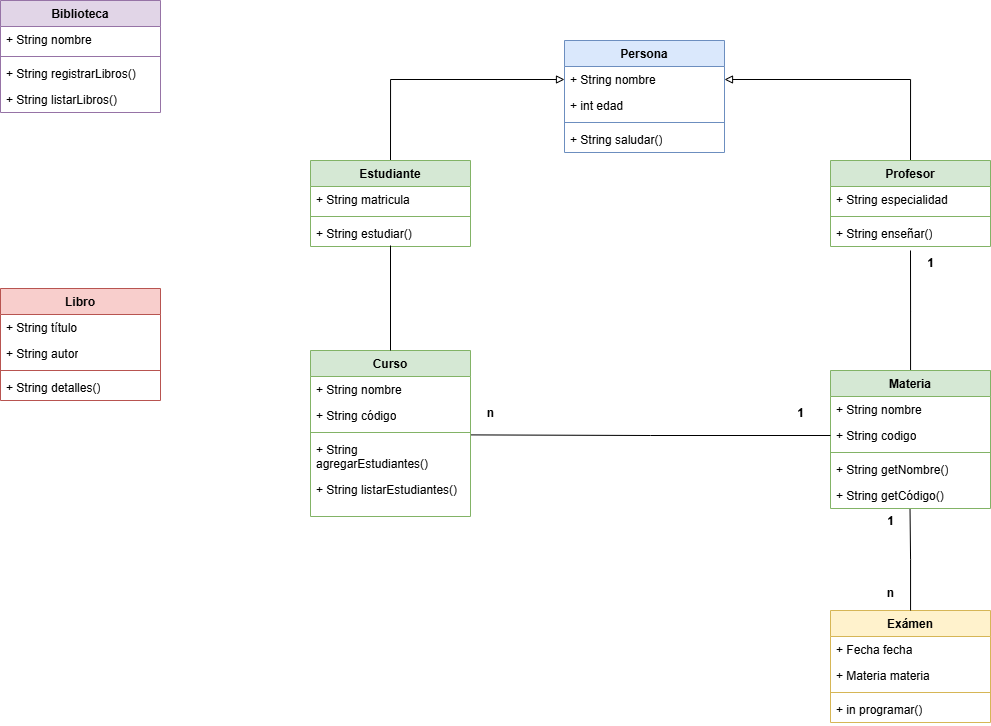

The diagram above was exported from draw.io. Its source (the exported page's mxGraphModel, read from the mxfile embedded in the PNG):
<mxGraphModel dx="1687" dy="925" grid="1" gridSize="10" guides="1" tooltips="1" connect="1" arrows="1" fold="1" page="1" pageScale="1" pageWidth="2339" pageHeight="3300" math="0" shadow="0">
  <root>
    <mxCell id="0" />
    <mxCell id="1" parent="0" />
    <mxCell id="R7yx8AwMMxW2FubnMkPR-3" value="Persona" style="swimlane;fontStyle=1;align=center;verticalAlign=top;childLayout=stackLayout;horizontal=1;startSize=26;horizontalStack=0;resizeParent=1;resizeParentMax=0;resizeLast=0;collapsible=1;marginBottom=0;whiteSpace=wrap;html=1;fillColor=#dae8fc;strokeColor=#6c8ebf;" parent="1" vertex="1">
      <mxGeometry x="1024" y="510" width="160" height="112" as="geometry" />
    </mxCell>
    <mxCell id="R7yx8AwMMxW2FubnMkPR-4" value="&lt;div&gt;+ String nombre&lt;/div&gt;&lt;div&gt;&lt;br&gt;&lt;/div&gt;" style="text;strokeColor=none;fillColor=none;align=left;verticalAlign=top;spacingLeft=4;spacingRight=4;overflow=hidden;rotatable=0;points=[[0,0.5],[1,0.5]];portConstraint=eastwest;whiteSpace=wrap;html=1;" parent="R7yx8AwMMxW2FubnMkPR-3" vertex="1">
      <mxGeometry y="26" width="160" height="26" as="geometry" />
    </mxCell>
    <mxCell id="R7yx8AwMMxW2FubnMkPR-7" value="&lt;div&gt;+ int edad&lt;br&gt;&lt;/div&gt;&lt;div&gt;&lt;br&gt;&lt;/div&gt;" style="text;strokeColor=none;fillColor=none;align=left;verticalAlign=top;spacingLeft=4;spacingRight=4;overflow=hidden;rotatable=0;points=[[0,0.5],[1,0.5]];portConstraint=eastwest;whiteSpace=wrap;html=1;" parent="R7yx8AwMMxW2FubnMkPR-3" vertex="1">
      <mxGeometry y="52" width="160" height="26" as="geometry" />
    </mxCell>
    <mxCell id="R7yx8AwMMxW2FubnMkPR-5" value="" style="line;strokeWidth=1;fillColor=none;align=left;verticalAlign=middle;spacingTop=-1;spacingLeft=3;spacingRight=3;rotatable=0;labelPosition=right;points=[];portConstraint=eastwest;strokeColor=inherit;" parent="R7yx8AwMMxW2FubnMkPR-3" vertex="1">
      <mxGeometry y="78" width="160" height="8" as="geometry" />
    </mxCell>
    <mxCell id="R7yx8AwMMxW2FubnMkPR-6" value="+ String saludar()" style="text;strokeColor=none;fillColor=none;align=left;verticalAlign=top;spacingLeft=4;spacingRight=4;overflow=hidden;rotatable=0;points=[[0,0.5],[1,0.5]];portConstraint=eastwest;whiteSpace=wrap;html=1;" parent="R7yx8AwMMxW2FubnMkPR-3" vertex="1">
      <mxGeometry y="86" width="160" height="26" as="geometry" />
    </mxCell>
    <mxCell id="R7yx8AwMMxW2FubnMkPR-20" style="edgeStyle=orthogonalEdgeStyle;rounded=0;orthogonalLoop=1;jettySize=auto;html=1;exitX=0.5;exitY=0;exitDx=0;exitDy=0;entryX=1;entryY=0.5;entryDx=0;entryDy=0;endArrow=block;endFill=0;" parent="1" source="R7yx8AwMMxW2FubnMkPR-8" target="R7yx8AwMMxW2FubnMkPR-4" edge="1">
      <mxGeometry relative="1" as="geometry" />
    </mxCell>
    <mxCell id="R7yx8AwMMxW2FubnMkPR-8" value="Profesor" style="swimlane;fontStyle=1;align=center;verticalAlign=top;childLayout=stackLayout;horizontal=1;startSize=26;horizontalStack=0;resizeParent=1;resizeParentMax=0;resizeLast=0;collapsible=1;marginBottom=0;whiteSpace=wrap;html=1;fillColor=#d5e8d4;strokeColor=#82b366;" parent="1" vertex="1">
      <mxGeometry x="1290" y="630" width="160" height="86" as="geometry" />
    </mxCell>
    <mxCell id="R7yx8AwMMxW2FubnMkPR-9" value="+ String especialidad" style="text;strokeColor=none;fillColor=none;align=left;verticalAlign=top;spacingLeft=4;spacingRight=4;overflow=hidden;rotatable=0;points=[[0,0.5],[1,0.5]];portConstraint=eastwest;whiteSpace=wrap;html=1;" parent="R7yx8AwMMxW2FubnMkPR-8" vertex="1">
      <mxGeometry y="26" width="160" height="26" as="geometry" />
    </mxCell>
    <mxCell id="R7yx8AwMMxW2FubnMkPR-11" value="" style="line;strokeWidth=1;fillColor=none;align=left;verticalAlign=middle;spacingTop=-1;spacingLeft=3;spacingRight=3;rotatable=0;labelPosition=right;points=[];portConstraint=eastwest;strokeColor=inherit;" parent="R7yx8AwMMxW2FubnMkPR-8" vertex="1">
      <mxGeometry y="52" width="160" height="8" as="geometry" />
    </mxCell>
    <mxCell id="R7yx8AwMMxW2FubnMkPR-12" value="+ String enseñar()" style="text;strokeColor=none;fillColor=none;align=left;verticalAlign=top;spacingLeft=4;spacingRight=4;overflow=hidden;rotatable=0;points=[[0,0.5],[1,0.5]];portConstraint=eastwest;whiteSpace=wrap;html=1;" parent="R7yx8AwMMxW2FubnMkPR-8" vertex="1">
      <mxGeometry y="60" width="160" height="26" as="geometry" />
    </mxCell>
    <mxCell id="R7yx8AwMMxW2FubnMkPR-19" style="edgeStyle=orthogonalEdgeStyle;rounded=0;orthogonalLoop=1;jettySize=auto;html=1;exitX=0.5;exitY=0;exitDx=0;exitDy=0;entryX=0;entryY=0.5;entryDx=0;entryDy=0;endArrow=block;endFill=0;" parent="1" source="R7yx8AwMMxW2FubnMkPR-13" target="R7yx8AwMMxW2FubnMkPR-4" edge="1">
      <mxGeometry relative="1" as="geometry" />
    </mxCell>
    <mxCell id="R7yx8AwMMxW2FubnMkPR-13" value="Estudiante" style="swimlane;fontStyle=1;align=center;verticalAlign=top;childLayout=stackLayout;horizontal=1;startSize=26;horizontalStack=0;resizeParent=1;resizeParentMax=0;resizeLast=0;collapsible=1;marginBottom=0;whiteSpace=wrap;html=1;fillColor=#d5e8d4;strokeColor=#82b366;" parent="1" vertex="1">
      <mxGeometry x="770" y="630" width="160" height="86" as="geometry" />
    </mxCell>
    <mxCell id="R7yx8AwMMxW2FubnMkPR-14" value="+ String matricula" style="text;strokeColor=none;fillColor=none;align=left;verticalAlign=top;spacingLeft=4;spacingRight=4;overflow=hidden;rotatable=0;points=[[0,0.5],[1,0.5]];portConstraint=eastwest;whiteSpace=wrap;html=1;" parent="R7yx8AwMMxW2FubnMkPR-13" vertex="1">
      <mxGeometry y="26" width="160" height="26" as="geometry" />
    </mxCell>
    <mxCell id="R7yx8AwMMxW2FubnMkPR-16" value="" style="line;strokeWidth=1;fillColor=none;align=left;verticalAlign=middle;spacingTop=-1;spacingLeft=3;spacingRight=3;rotatable=0;labelPosition=right;points=[];portConstraint=eastwest;strokeColor=inherit;" parent="R7yx8AwMMxW2FubnMkPR-13" vertex="1">
      <mxGeometry y="52" width="160" height="8" as="geometry" />
    </mxCell>
    <mxCell id="R7yx8AwMMxW2FubnMkPR-17" value="+ String estudiar()" style="text;strokeColor=none;fillColor=none;align=left;verticalAlign=top;spacingLeft=4;spacingRight=4;overflow=hidden;rotatable=0;points=[[0,0.5],[1,0.5]];portConstraint=eastwest;whiteSpace=wrap;html=1;" parent="R7yx8AwMMxW2FubnMkPR-13" vertex="1">
      <mxGeometry y="60" width="160" height="26" as="geometry" />
    </mxCell>
    <mxCell id="wY2UytIvabSkY9dWegs0-1" value="Curso" style="swimlane;fontStyle=1;align=center;verticalAlign=top;childLayout=stackLayout;horizontal=1;startSize=26;horizontalStack=0;resizeParent=1;resizeParentMax=0;resizeLast=0;collapsible=1;marginBottom=0;whiteSpace=wrap;html=1;fillColor=#d5e8d4;strokeColor=#82b366;" vertex="1" parent="1">
      <mxGeometry x="770" y="820" width="160" height="166" as="geometry" />
    </mxCell>
    <mxCell id="wY2UytIvabSkY9dWegs0-2" value="+ String nombre" style="text;strokeColor=none;fillColor=none;align=left;verticalAlign=top;spacingLeft=4;spacingRight=4;overflow=hidden;rotatable=0;points=[[0,0.5],[1,0.5]];portConstraint=eastwest;whiteSpace=wrap;html=1;" vertex="1" parent="wY2UytIvabSkY9dWegs0-1">
      <mxGeometry y="26" width="160" height="26" as="geometry" />
    </mxCell>
    <mxCell id="wY2UytIvabSkY9dWegs0-6" value="+ String código" style="text;strokeColor=none;fillColor=none;align=left;verticalAlign=top;spacingLeft=4;spacingRight=4;overflow=hidden;rotatable=0;points=[[0,0.5],[1,0.5]];portConstraint=eastwest;whiteSpace=wrap;html=1;" vertex="1" parent="wY2UytIvabSkY9dWegs0-1">
      <mxGeometry y="52" width="160" height="26" as="geometry" />
    </mxCell>
    <mxCell id="wY2UytIvabSkY9dWegs0-3" value="" style="line;strokeWidth=1;fillColor=none;align=left;verticalAlign=middle;spacingTop=-1;spacingLeft=3;spacingRight=3;rotatable=0;labelPosition=right;points=[];portConstraint=eastwest;strokeColor=inherit;" vertex="1" parent="wY2UytIvabSkY9dWegs0-1">
      <mxGeometry y="78" width="160" height="8" as="geometry" />
    </mxCell>
    <mxCell id="wY2UytIvabSkY9dWegs0-7" value="+ String agregarEstudiantes()" style="text;strokeColor=none;fillColor=none;align=left;verticalAlign=top;spacingLeft=4;spacingRight=4;overflow=hidden;rotatable=0;points=[[0,0.5],[1,0.5]];portConstraint=eastwest;whiteSpace=wrap;html=1;" vertex="1" parent="wY2UytIvabSkY9dWegs0-1">
      <mxGeometry y="86" width="160" height="40" as="geometry" />
    </mxCell>
    <mxCell id="wY2UytIvabSkY9dWegs0-8" value="+ String listarEstudiantes()" style="text;strokeColor=none;fillColor=none;align=left;verticalAlign=top;spacingLeft=4;spacingRight=4;overflow=hidden;rotatable=0;points=[[0,0.5],[1,0.5]];portConstraint=eastwest;whiteSpace=wrap;html=1;" vertex="1" parent="wY2UytIvabSkY9dWegs0-1">
      <mxGeometry y="126" width="160" height="40" as="geometry" />
    </mxCell>
    <mxCell id="wY2UytIvabSkY9dWegs0-5" style="edgeStyle=orthogonalEdgeStyle;rounded=0;orthogonalLoop=1;jettySize=auto;html=1;entryX=0.5;entryY=0.962;entryDx=0;entryDy=0;entryPerimeter=0;endArrow=none;endFill=0;" edge="1" parent="1" source="wY2UytIvabSkY9dWegs0-1" target="R7yx8AwMMxW2FubnMkPR-17">
      <mxGeometry relative="1" as="geometry" />
    </mxCell>
    <mxCell id="wY2UytIvabSkY9dWegs0-9" value="Biblioteca" style="swimlane;fontStyle=1;align=center;verticalAlign=top;childLayout=stackLayout;horizontal=1;startSize=26;horizontalStack=0;resizeParent=1;resizeParentMax=0;resizeLast=0;collapsible=1;marginBottom=0;whiteSpace=wrap;html=1;fillColor=#e1d5e7;strokeColor=#9673a6;" vertex="1" parent="1">
      <mxGeometry x="460" y="470" width="160" height="112" as="geometry" />
    </mxCell>
    <mxCell id="wY2UytIvabSkY9dWegs0-10" value="&lt;div&gt;+ String nombre&lt;/div&gt;&lt;div&gt;&lt;br&gt;&lt;/div&gt;" style="text;strokeColor=none;fillColor=none;align=left;verticalAlign=top;spacingLeft=4;spacingRight=4;overflow=hidden;rotatable=0;points=[[0,0.5],[1,0.5]];portConstraint=eastwest;whiteSpace=wrap;html=1;" vertex="1" parent="wY2UytIvabSkY9dWegs0-9">
      <mxGeometry y="26" width="160" height="26" as="geometry" />
    </mxCell>
    <mxCell id="wY2UytIvabSkY9dWegs0-12" value="" style="line;strokeWidth=1;fillColor=none;align=left;verticalAlign=middle;spacingTop=-1;spacingLeft=3;spacingRight=3;rotatable=0;labelPosition=right;points=[];portConstraint=eastwest;strokeColor=inherit;" vertex="1" parent="wY2UytIvabSkY9dWegs0-9">
      <mxGeometry y="52" width="160" height="8" as="geometry" />
    </mxCell>
    <mxCell id="wY2UytIvabSkY9dWegs0-13" value="+ String registrarLibros()" style="text;strokeColor=none;fillColor=none;align=left;verticalAlign=top;spacingLeft=4;spacingRight=4;overflow=hidden;rotatable=0;points=[[0,0.5],[1,0.5]];portConstraint=eastwest;whiteSpace=wrap;html=1;" vertex="1" parent="wY2UytIvabSkY9dWegs0-9">
      <mxGeometry y="60" width="160" height="26" as="geometry" />
    </mxCell>
    <mxCell id="wY2UytIvabSkY9dWegs0-14" value="+ String listarLibros()" style="text;strokeColor=none;fillColor=none;align=left;verticalAlign=top;spacingLeft=4;spacingRight=4;overflow=hidden;rotatable=0;points=[[0,0.5],[1,0.5]];portConstraint=eastwest;whiteSpace=wrap;html=1;" vertex="1" parent="wY2UytIvabSkY9dWegs0-9">
      <mxGeometry y="86" width="160" height="26" as="geometry" />
    </mxCell>
    <mxCell id="wY2UytIvabSkY9dWegs0-41" style="edgeStyle=orthogonalEdgeStyle;rounded=0;orthogonalLoop=1;jettySize=auto;html=1;endArrow=none;endFill=0;" edge="1" parent="1" source="wY2UytIvabSkY9dWegs0-15">
      <mxGeometry relative="1" as="geometry">
        <mxPoint x="1370" y="720" as="targetPoint" />
      </mxGeometry>
    </mxCell>
    <mxCell id="wY2UytIvabSkY9dWegs0-15" value="Materia" style="swimlane;fontStyle=1;align=center;verticalAlign=top;childLayout=stackLayout;horizontal=1;startSize=26;horizontalStack=0;resizeParent=1;resizeParentMax=0;resizeLast=0;collapsible=1;marginBottom=0;whiteSpace=wrap;html=1;fillColor=#d5e8d4;strokeColor=#82b366;" vertex="1" parent="1">
      <mxGeometry x="1290" y="840" width="160" height="138" as="geometry" />
    </mxCell>
    <mxCell id="wY2UytIvabSkY9dWegs0-16" value="&lt;div&gt;+ String nombre&lt;/div&gt;&lt;div&gt;&lt;br&gt;&lt;/div&gt;" style="text;strokeColor=none;fillColor=none;align=left;verticalAlign=top;spacingLeft=4;spacingRight=4;overflow=hidden;rotatable=0;points=[[0,0.5],[1,0.5]];portConstraint=eastwest;whiteSpace=wrap;html=1;" vertex="1" parent="wY2UytIvabSkY9dWegs0-15">
      <mxGeometry y="26" width="160" height="26" as="geometry" />
    </mxCell>
    <mxCell id="wY2UytIvabSkY9dWegs0-20" value="&lt;div&gt;+ String codigo&lt;/div&gt;" style="text;strokeColor=none;fillColor=none;align=left;verticalAlign=top;spacingLeft=4;spacingRight=4;overflow=hidden;rotatable=0;points=[[0,0.5],[1,0.5]];portConstraint=eastwest;whiteSpace=wrap;html=1;" vertex="1" parent="wY2UytIvabSkY9dWegs0-15">
      <mxGeometry y="52" width="160" height="26" as="geometry" />
    </mxCell>
    <mxCell id="wY2UytIvabSkY9dWegs0-17" value="" style="line;strokeWidth=1;fillColor=none;align=left;verticalAlign=middle;spacingTop=-1;spacingLeft=3;spacingRight=3;rotatable=0;labelPosition=right;points=[];portConstraint=eastwest;strokeColor=inherit;" vertex="1" parent="wY2UytIvabSkY9dWegs0-15">
      <mxGeometry y="78" width="160" height="8" as="geometry" />
    </mxCell>
    <mxCell id="wY2UytIvabSkY9dWegs0-18" value="+ String getNombre()" style="text;strokeColor=none;fillColor=none;align=left;verticalAlign=top;spacingLeft=4;spacingRight=4;overflow=hidden;rotatable=0;points=[[0,0.5],[1,0.5]];portConstraint=eastwest;whiteSpace=wrap;html=1;" vertex="1" parent="wY2UytIvabSkY9dWegs0-15">
      <mxGeometry y="86" width="160" height="26" as="geometry" />
    </mxCell>
    <mxCell id="wY2UytIvabSkY9dWegs0-19" value="+ String getCódigo()" style="text;strokeColor=none;fillColor=none;align=left;verticalAlign=top;spacingLeft=4;spacingRight=4;overflow=hidden;rotatable=0;points=[[0,0.5],[1,0.5]];portConstraint=eastwest;whiteSpace=wrap;html=1;" vertex="1" parent="wY2UytIvabSkY9dWegs0-15">
      <mxGeometry y="112" width="160" height="26" as="geometry" />
    </mxCell>
    <mxCell id="wY2UytIvabSkY9dWegs0-21" value="Libro" style="swimlane;fontStyle=1;align=center;verticalAlign=top;childLayout=stackLayout;horizontal=1;startSize=26;horizontalStack=0;resizeParent=1;resizeParentMax=0;resizeLast=0;collapsible=1;marginBottom=0;whiteSpace=wrap;html=1;fillColor=#f8cecc;strokeColor=#b85450;" vertex="1" parent="1">
      <mxGeometry x="460" y="758" width="160" height="112" as="geometry" />
    </mxCell>
    <mxCell id="wY2UytIvabSkY9dWegs0-22" value="&lt;div&gt;+ String título&lt;/div&gt;&lt;div&gt;&lt;br&gt;&lt;/div&gt;" style="text;strokeColor=none;fillColor=none;align=left;verticalAlign=top;spacingLeft=4;spacingRight=4;overflow=hidden;rotatable=0;points=[[0,0.5],[1,0.5]];portConstraint=eastwest;whiteSpace=wrap;html=1;" vertex="1" parent="wY2UytIvabSkY9dWegs0-21">
      <mxGeometry y="26" width="160" height="26" as="geometry" />
    </mxCell>
    <mxCell id="wY2UytIvabSkY9dWegs0-23" value="&lt;div&gt;+ String autor&lt;/div&gt;" style="text;strokeColor=none;fillColor=none;align=left;verticalAlign=top;spacingLeft=4;spacingRight=4;overflow=hidden;rotatable=0;points=[[0,0.5],[1,0.5]];portConstraint=eastwest;whiteSpace=wrap;html=1;" vertex="1" parent="wY2UytIvabSkY9dWegs0-21">
      <mxGeometry y="52" width="160" height="26" as="geometry" />
    </mxCell>
    <mxCell id="wY2UytIvabSkY9dWegs0-24" value="" style="line;strokeWidth=1;fillColor=none;align=left;verticalAlign=middle;spacingTop=-1;spacingLeft=3;spacingRight=3;rotatable=0;labelPosition=right;points=[];portConstraint=eastwest;strokeColor=inherit;" vertex="1" parent="wY2UytIvabSkY9dWegs0-21">
      <mxGeometry y="78" width="160" height="8" as="geometry" />
    </mxCell>
    <mxCell id="wY2UytIvabSkY9dWegs0-25" value="+ String detalles()" style="text;strokeColor=none;fillColor=none;align=left;verticalAlign=top;spacingLeft=4;spacingRight=4;overflow=hidden;rotatable=0;points=[[0,0.5],[1,0.5]];portConstraint=eastwest;whiteSpace=wrap;html=1;" vertex="1" parent="wY2UytIvabSkY9dWegs0-21">
      <mxGeometry y="86" width="160" height="26" as="geometry" />
    </mxCell>
    <mxCell id="wY2UytIvabSkY9dWegs0-27" value="Exámen" style="swimlane;fontStyle=1;align=center;verticalAlign=top;childLayout=stackLayout;horizontal=1;startSize=26;horizontalStack=0;resizeParent=1;resizeParentMax=0;resizeLast=0;collapsible=1;marginBottom=0;whiteSpace=wrap;html=1;fillColor=#fff2cc;strokeColor=#d6b656;" vertex="1" parent="1">
      <mxGeometry x="1290" y="1080" width="160" height="112" as="geometry" />
    </mxCell>
    <mxCell id="wY2UytIvabSkY9dWegs0-28" value="&lt;div&gt;+ Fecha fecha&lt;/div&gt;" style="text;strokeColor=none;fillColor=none;align=left;verticalAlign=top;spacingLeft=4;spacingRight=4;overflow=hidden;rotatable=0;points=[[0,0.5],[1,0.5]];portConstraint=eastwest;whiteSpace=wrap;html=1;" vertex="1" parent="wY2UytIvabSkY9dWegs0-27">
      <mxGeometry y="26" width="160" height="26" as="geometry" />
    </mxCell>
    <mxCell id="wY2UytIvabSkY9dWegs0-29" value="&lt;div&gt;+ Materia materia&lt;/div&gt;" style="text;strokeColor=none;fillColor=none;align=left;verticalAlign=top;spacingLeft=4;spacingRight=4;overflow=hidden;rotatable=0;points=[[0,0.5],[1,0.5]];portConstraint=eastwest;whiteSpace=wrap;html=1;" vertex="1" parent="wY2UytIvabSkY9dWegs0-27">
      <mxGeometry y="52" width="160" height="26" as="geometry" />
    </mxCell>
    <mxCell id="wY2UytIvabSkY9dWegs0-30" value="" style="line;strokeWidth=1;fillColor=none;align=left;verticalAlign=middle;spacingTop=-1;spacingLeft=3;spacingRight=3;rotatable=0;labelPosition=right;points=[];portConstraint=eastwest;strokeColor=inherit;" vertex="1" parent="wY2UytIvabSkY9dWegs0-27">
      <mxGeometry y="78" width="160" height="8" as="geometry" />
    </mxCell>
    <mxCell id="wY2UytIvabSkY9dWegs0-31" value="+ in programar()" style="text;strokeColor=none;fillColor=none;align=left;verticalAlign=top;spacingLeft=4;spacingRight=4;overflow=hidden;rotatable=0;points=[[0,0.5],[1,0.5]];portConstraint=eastwest;whiteSpace=wrap;html=1;" vertex="1" parent="wY2UytIvabSkY9dWegs0-27">
      <mxGeometry y="86" width="160" height="26" as="geometry" />
    </mxCell>
    <mxCell id="wY2UytIvabSkY9dWegs0-38" value="1" style="text;align=center;fontStyle=1;verticalAlign=middle;spacingLeft=3;spacingRight=3;strokeColor=none;rotatable=0;points=[[0,0.5],[1,0.5]];portConstraint=eastwest;html=1;" vertex="1" parent="1">
      <mxGeometry x="1220" y="870" width="80" height="26" as="geometry" />
    </mxCell>
    <mxCell id="wY2UytIvabSkY9dWegs0-39" value="n" style="text;align=center;fontStyle=1;verticalAlign=middle;spacingLeft=3;spacingRight=3;strokeColor=none;rotatable=0;points=[[0,0.5],[1,0.5]];portConstraint=eastwest;html=1;" vertex="1" parent="1">
      <mxGeometry x="910" y="870" width="80" height="26" as="geometry" />
    </mxCell>
    <mxCell id="wY2UytIvabSkY9dWegs0-40" style="edgeStyle=orthogonalEdgeStyle;rounded=0;orthogonalLoop=1;jettySize=auto;html=1;entryX=1.004;entryY=-0.04;entryDx=0;entryDy=0;entryPerimeter=0;endArrow=none;endFill=0;" edge="1" parent="1" source="wY2UytIvabSkY9dWegs0-20" target="wY2UytIvabSkY9dWegs0-7">
      <mxGeometry relative="1" as="geometry" />
    </mxCell>
    <mxCell id="wY2UytIvabSkY9dWegs0-42" value="1" style="text;align=center;fontStyle=1;verticalAlign=middle;spacingLeft=3;spacingRight=3;strokeColor=none;rotatable=0;points=[[0,0.5],[1,0.5]];portConstraint=eastwest;html=1;" vertex="1" parent="1">
      <mxGeometry x="1350" y="720" width="80" height="26" as="geometry" />
    </mxCell>
    <mxCell id="wY2UytIvabSkY9dWegs0-43" style="edgeStyle=orthogonalEdgeStyle;rounded=0;orthogonalLoop=1;jettySize=auto;html=1;entryX=0.497;entryY=1.02;entryDx=0;entryDy=0;entryPerimeter=0;endArrow=none;endFill=0;" edge="1" parent="1" source="wY2UytIvabSkY9dWegs0-27" target="wY2UytIvabSkY9dWegs0-19">
      <mxGeometry relative="1" as="geometry" />
    </mxCell>
    <mxCell id="wY2UytIvabSkY9dWegs0-44" value="1" style="text;align=center;fontStyle=1;verticalAlign=middle;spacingLeft=3;spacingRight=3;strokeColor=none;rotatable=0;points=[[0,0.5],[1,0.5]];portConstraint=eastwest;html=1;" vertex="1" parent="1">
      <mxGeometry x="1310" y="978" width="80" height="26" as="geometry" />
    </mxCell>
    <mxCell id="wY2UytIvabSkY9dWegs0-45" value="n" style="text;align=center;fontStyle=1;verticalAlign=middle;spacingLeft=3;spacingRight=3;strokeColor=none;rotatable=0;points=[[0,0.5],[1,0.5]];portConstraint=eastwest;html=1;" vertex="1" parent="1">
      <mxGeometry x="1310" y="1050" width="80" height="26" as="geometry" />
    </mxCell>
  </root>
</mxGraphModel>